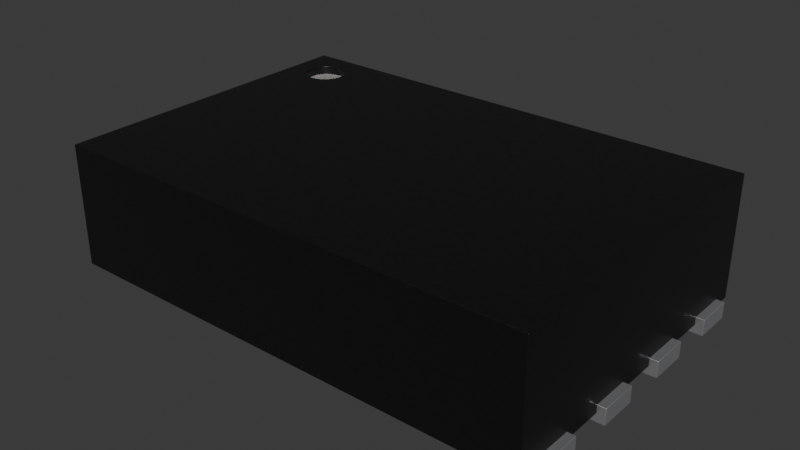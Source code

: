 # Source: UDFN-8-1EP_2x3x0.55mm_P0.5mm_EP1.5x1.3mm.blend  (saved by Blender 4.4.30; exported with 4.5.12 LTS)
import bpy
from mathutils import Matrix  # noqa: F401  (used for matrix-valued properties, if any)

bpy.ops.wm.read_factory_settings(use_empty=True)
scene = bpy.context.scene
scene.name = 'Scene'

# ---- collections
col_udfn_8_1ep_2x3x0_55mm_p0_5mm_ep1_5x1_3mm = bpy.data.collections.new('UDFN-8-1EP_2x3x0.55mm_P0.5mm_EP1.5x1.3mm'); scene.collection.children.link(col_udfn_8_1ep_2x3x0_55mm_p0_5mm_ep1_5x1_3mm)

# ---- materials (node trees are filled in below, after node groups)
mat_metal_pins = bpy.data.materials.new('metal_pins')
mat_metal_pins.use_transparent_shadow = False
mat_metal_pins.preview_render_type = 'CUBE'
mat_plastic_cast_black = bpy.data.materials.new('plastic_cast_black')
mat_plastic_cast_black.alpha_threshold = 0.0
mat_plastic_cast_black.use_transparent_shadow = False
mat_plastic_cast_black.preview_render_type = 'CUBE'
mat_plastic_cast_black.diffuse_color = (0.001296, 0.002578, 0.001683, 1.0)
mat_plastic_cast_black.specular_color = (0.01, 0.03, 0.01)
mat_plastic_cast_black.roughness = 0.5
mat_white_markings = bpy.data.materials.new('white_markings')
mat_white_markings.preview_render_type = 'FLAT'

# ---- node groups
ng_plastic_cast_black_node_group = bpy.data.node_groups.new('Plastic_Cast_Black_Node_Group', 'ShaderNodeTree')
_s = ng_plastic_cast_black_node_group.interface.new_socket(name='BSDF', in_out='OUTPUT', socket_type='NodeSocketShader')
_s = ng_plastic_cast_black_node_group.interface.new_socket(name='Color', in_out='INPUT', socket_type='NodeSocketColor')
_s = ng_plastic_cast_black_node_group.interface.new_socket(name='Alpha_Value', in_out='INPUT', socket_type='NodeSocketFloat')
_N = ng_plastic_cast_black_node_group.nodes; _L = ng_plastic_cast_black_node_group.links
n0 = _N.new('NodeGroupOutput'); n0.name = 'Group Output'; n0.location = (786, 85)
n1 = _N.new('NodeGroupInput'); n1.name = 'Group Input'; n1.location = (-449, 228)
n2 = _N.new('ShaderNodeBsdfPrincipled'); n2.name = 'Principled BSDF'; n2.location = (466, 90)
n2.distribution = 'GGX'
n2.subsurface_method = 'BURLEY'
n2.inputs[1].default_value = 0.137
n2.inputs[3].default_value = 1.45
n2.inputs[27].default_value = (0.0, 0.0, 0.0, 1.0)
n2.inputs[28].default_value = 1.0
n3 = _N.new('ShaderNodeTexNoise'); n3.name = 'Noise Texture'; n3.location = (-72, -122)
n3.inputs[2].default_value = 50.0
n3.inputs[3].default_value = 3.6
n3.inputs[4].default_value = 1.0
n4 = _N.new('ShaderNodeBump'); n4.name = 'Bump'; n4.location = (172, -246)
n4.inputs[0].default_value = 0.01
n4.inputs[1].default_value = 0.01
n5 = _N.new('ShaderNodeMapping'); n5.name = 'Mapping'; n5.location = (-267, -126)
n6 = _N.new('ShaderNodeTexCoord'); n6.name = 'Texture Coordinate'; n6.location = (-447, -178)
n7 = _N.new('ShaderNodeMix'); n7.name = 'Mix'; n7.location = (182, 264)
n7.data_type = 'RGBA'
n8 = _N.new('ShaderNodeValue'); n8.name = 'Value'; n8.location = (-465, -33)
n8.outputs[0].default_value = 0.3
n9 = _N.new('ShaderNodeMath'); n9.name = 'Math'; n9.location = (-234, 51)
n9.operation = 'MULTIPLY'
n10 = _N.new('ShaderNodeMix'); n10.name = 'Mix.001'; n10.location = (171, -43)
n10.inputs[2].default_value = 0.3
n10.inputs[3].default_value = 0.4
_L.new(n4.outputs[0], n2.inputs[5])
_L.new(n6.outputs[0], n5.inputs[0])
_L.new(n5.outputs[0], n3.inputs[0])
_L.new(n3.outputs[0], n4.inputs[3])
_L.new(n2.outputs[0], n0.inputs[0])
_L.new(n1.outputs[1], n2.inputs[4])
_L.new(n9.outputs[0], n7.inputs[7])
_L.new(n8.outputs[0], n9.inputs[1])
_L.new(n1.outputs[0], n9.inputs[0])
_L.new(n3.outputs[0], n7.inputs[0])
_L.new(n1.outputs[0], n7.inputs[6])
_L.new(n7.outputs[2], n2.inputs[0])
_L.new(n3.outputs[0], n10.inputs[0])
_L.new(n10.outputs[0], n2.inputs[2])
n0.is_active_output = True

# ---- material node trees
mat_metal_pins.use_nodes = True; mat_metal_pins.node_tree.nodes.clear()
_N = mat_metal_pins.node_tree.nodes; _L = mat_metal_pins.node_tree.links
n0 = _N.new('ShaderNodeMapping'); n0.name = 'Mapping'; n0.location = (-1447, -91)
n0.inputs[3].default_value = (4.8, 1.2, 1.1)
n1 = _N.new('ShaderNodeBsdfPrincipled'); n1.name = 'Principled BSDF'; n1.location = (-560, 254)
n1.distribution = 'GGX'
n1.subsurface_method = 'BURLEY'
n1.inputs[1].default_value = 0.7818
n1.inputs[2].default_value = 0.2886
n1.inputs[3].default_value = 1.45
n1.inputs[13].default_value = 0.0
n1.inputs[27].default_value = (0.0, 0.0, 0.0, 1.0)
n1.inputs[28].default_value = 1.0
n2 = _N.new('ShaderNodeOutputMaterial'); n2.name = 'Material Output.002'; n2.location = (-205, 253)
n2.width = 213
n3 = _N.new('ShaderNodeTexNoise'); n3.name = 'Noise Texture.002'; n3.location = (-1228, -73)
n3.inputs[2].default_value = 0.1
n3.inputs[3].default_value = 7.0
n3.inputs[4].default_value = 0.6
n3.inputs[8].default_value = 0.4
n4 = _N.new('ShaderNodeTexCoord'); n4.name = 'Texture Coordinate'; n4.location = (-1636, -116)
n5 = _N.new('ShaderNodeMix'); n5.name = 'Mix.001'; n5.location = (-921, 45)
n5.data_type = 'RGBA'
n5.inputs[6].default_value = (0.9398, 0.9547, 1.0, 1.0)
n5.inputs[7].default_value = (0.13, 0.1259, 0.1359, 1.0)
n6 = _N.new('ShaderNodeBump'); n6.name = 'Bump.001'; n6.location = (-1001, -227)
n6.inputs[0].default_value = 0.05
n6.inputs[1].default_value = 0.01
_L.new(n1.outputs[0], n2.inputs[0])
_L.new(n3.outputs[0], n6.inputs[3])
_L.new(n0.outputs[0], n3.inputs[0])
_L.new(n3.outputs[0], n5.inputs[0])
_L.new(n4.outputs[3], n0.inputs[0])
_L.new(n5.outputs[2], n1.inputs[0])
_L.new(n6.outputs[0], n1.inputs[5])
n2.is_active_output = True
mat_plastic_cast_black.use_nodes = True; mat_plastic_cast_black.node_tree.nodes.clear()
_N = mat_plastic_cast_black.node_tree.nodes; _L = mat_plastic_cast_black.node_tree.links
n0 = _N.new('ShaderNodeOutputMaterial'); n0.name = 'Material Output'; n0.location = (300, 300)
n1 = _N.new('ShaderNodeGroup'); n1.name = 'Group'; n1.location = (-119, 229)
n1.label = 'Plastic_Cast_Black'
n1.width = 264
n1.node_tree = ng_plastic_cast_black_node_group
n2 = _N.new('ShaderNodeRGB'); n2.name = 'RGB'; n2.location = (-431, 253)
n2.label = 'Plastic_Color'
n2.outputs[0].default_value = (0.013, 0.013, 0.013, 1.0)
n3 = _N.new('ShaderNodeValue'); n3.name = 'Value.001'; n3.location = (-434, 58)
n3.label = 'Alpha_Value'
n3.outputs[0].default_value = 1.0
_L.new(n2.outputs[0], n1.inputs[0])
_L.new(n3.outputs[0], n1.inputs[1])
_L.new(n1.outputs[0], n0.inputs[0])
n0.is_active_output = True
mat_white_markings.use_nodes = True; mat_white_markings.node_tree.nodes.clear()
_N = mat_white_markings.node_tree.nodes; _L = mat_white_markings.node_tree.links
n0 = _N.new('ShaderNodeOutputMaterial'); n0.name = 'Material Output'; n0.location = (493, 281)
n1 = _N.new('ShaderNodeBsdfPrincipled'); n1.name = 'Principled BSDF'; n1.location = (159, 253)
n1.distribution = 'GGX'
n1.subsurface_method = 'BURLEY'
n1.inputs[1].default_value = 0.02
n1.inputs[2].default_value = 0.4636
n1.inputs[3].default_value = 1.4
n1.inputs[8].default_value = 1.0
n1.inputs[10].default_value = 0.3682
n1.inputs[13].default_value = 0.6591
n1.inputs[18].default_value = 0.2318
n1.inputs[20].default_value = 0.6709
n1.inputs[24].default_value = 0.1191
n1.inputs[27].default_value = (0.0, 0.0, 0.0, 1.0)
n1.inputs[28].default_value = 1.0
n2 = _N.new('ShaderNodeMapping'); n2.name = 'Mapping'; n2.location = (-1010, 265)
n2.inputs[3].default_value = (3.0, 1.0, 1.0)
n3 = _N.new('ShaderNodeTexCoord'); n3.name = 'Texture Coordinate'; n3.location = (-1250, 180)
n4 = _N.new('ShaderNodeBump'); n4.name = 'Bump'; n4.location = (-376, -99)
n4.inputs[0].default_value = 0.05
n4.inputs[1].default_value = 1.0
n5 = _N.new('ShaderNodeTexNoise'); n5.name = 'Noise Texture'; n5.location = (-662, 176)
n5.inputs[2].default_value = 88.0
n5.inputs[3].default_value = 10.8
n5.inputs[4].default_value = 0.9167
n5.inputs[8].default_value = 1.6
n6 = _N.new('ShaderNodeValToRGB'); n6.name = 'ColorRamp'; n6.location = (-354, 186)
while len(n6.color_ramp.elements) > 1: n6.color_ramp.elements.remove(n6.color_ramp.elements[-1])
n6.color_ramp.elements[0].position = 0.0; n6.color_ramp.elements[0].color = (0.2596, 0.2596, 0.2596, 1.0)
_e = n6.color_ramp.elements.new(1.0); _e.color = (0.6303, 0.6303, 0.6303, 1.0)
n7 = _N.new('ShaderNodeMix'); n7.name = 'Mix'; n7.location = (-58, 311)
n7.data_type = 'RGBA'
n7.inputs[0].default_value = 0.3682
n7.inputs[7].default_value = (0.2525, 0.2525, 0.2525, 1.0)
_L.new(n5.outputs[0], n6.inputs[0])
_L.new(n1.outputs[0], n0.inputs[0])
_L.new(n3.outputs[2], n2.inputs[0])
_L.new(n2.outputs[0], n5.inputs[0])
_L.new(n5.outputs[0], n4.inputs[3])
_L.new(n4.outputs[0], n1.inputs[5])
_L.new(n6.outputs[0], n7.inputs[6])
_L.new(n7.outputs[2], n1.inputs[0])
n0.is_active_output = True

# ---- world
world_world = bpy.data.worlds.new('World'); scene.world = world_world
world_world.use_nodes = True; world_world.node_tree.nodes.clear()
_N = world_world.node_tree.nodes; _L = world_world.node_tree.links
n0 = _N.new('ShaderNodeOutputWorld'); n0.name = 'World Output'; n0.location = (300, 300)
n1 = _N.new('ShaderNodeBackground'); n1.name = 'Background'; n1.location = (10, 300)
n1.inputs[0].default_value = (0.05088, 0.05088, 0.05088, 1.0)
_L.new(n1.outputs[0], n0.inputs[0])
n0.is_active_output = True
world_world.color = (0.05088, 0.05088, 0.05088)
world_world.use_sun_shadow = False
world_world.sun_shadow_jitter_overblur = 0.0

# ---- meshes
me_shape_9_indexedfaceset = bpy.data.meshes.new('SHAPE_9_IndexedFaceSet')
me_shape_9_indexedfaceset.from_pydata([(-0.875, -0.8125, 0.1), (-0.875, 0.8125, -2.701e-08), (-1.5, -1.0, 0.05), (-1.5, -1.0, 0.8), (-1.5, 1.0, 0.8), (1.5, 1.0, 0.8), (-1.129, 0.7824, 0.8), (-1.162, 0.8384, 0.8), (-1.218, 0.8707, 0.8), (-1.282, 0.8707, 0.8), (-1.312, 0.8583, 0.8), (-1.358, 0.8125, 0.8), (-1.358, 0.6875, 0.8), (-1.338, 0.6616, 0.8), (-1.312, 0.6417, 0.8), (-1.25, 0.625, 0.8), (-1.218, 0.6293, 0.8), (-1.188, 0.6417, 0.8), (-1.5, 1.0, 0.05), (1.5, -1.0, 0.05), (1.5, -1.0, 0.8), (1.5, 1.0, 0.05), (-1.125, 0.75, 0.7467), (-1.125, 0.75, 0.8), (-1.142, 0.8125, 0.8), (-1.188, 0.8583, 0.8), (-1.25, 0.875, 0.8), (-1.338, 0.8384, 0.8), (-1.371, 0.7824, 0.8), (-1.375, 0.75, 0.8), (-1.371, 0.7176, 0.8), (-1.282, 0.6293, 0.8), (-1.162, 0.6616, 0.8), (-1.142, 0.6875, 0.8), (-1.129, 0.7176, 0.8), (-1.129, 0.7824, 0.7467), (-1.142, 0.8125, 0.7467), (-1.25, 0.875, 0.7467), (-1.282, 0.8707, 0.7467), (-1.312, 0.8583, 0.7467), (-1.338, 0.8384, 0.7467), (-1.371, 0.7824, 0.7467), (-1.375, 0.75, 0.7467), (-1.371, 0.7176, 0.7467), (-1.312, 0.6417, 0.7467), (-1.282, 0.6293, 0.7467), (-1.188, 0.6417, 0.7467), (-1.142, 0.6875, 0.7467), (-1.162, 0.8384, 0.7467), (-1.188, 0.8583, 0.7467), (-1.218, 0.8707, 0.7467), (-1.358, 0.8125, 0.7467), (-1.358, 0.6875, 0.7467), (-1.338, 0.6616, 0.7467), (-1.25, 0.625, 0.7467), (-1.218, 0.6293, 0.7467), (-1.162, 0.6616, 0.7467), (-1.129, 0.7176, 0.7467), (0.875, 0.8125, -2.701e-08), (0.875, -0.8125, 0.0), (0.875, -0.8125, 0.1), (0.875, 0.8125, 0.1), (-0.875, -0.8125, -1.006e-07), (-0.875, 0.8125, 0.1), (-1.55, 0.63, 0.1), (-1.55, 0.87, -2.701e-08), (-1.55, 0.87, 0.1), (-1.1, 0.63, 0.1), (-1.1, 0.87, -2.701e-08), (-1.1, 0.87, 0.1), (-1.55, 0.63, -2.701e-08), (-1.1, 0.63, -2.701e-08), (1.1, 0.63, 0.1), (1.55, 0.63, -2.701e-08), (1.55, 0.87, -2.701e-08), (1.55, 0.87, 0.1), (1.1, 0.63, -2.701e-08), (1.1, 0.87, -2.701e-08), (1.1, 0.87, 0.1), (1.55, 0.63, 0.1), (-1.55, 0.13, 0.1), (-1.1, 0.37, -2.701e-08), (-1.1, 0.13, -2.701e-08), (-1.55, 0.37, -2.701e-08), (-1.55, 0.37, 0.1), (-1.55, 0.13, -2.701e-08), (-1.1, 0.13, 0.1), (-1.1, 0.37, 0.1), (1.1, 0.13, 0.1), (1.1, 0.37, -2.701e-08), (1.55, 0.13, -2.701e-08), (1.55, 0.13, 0.1), (1.1, 0.37, 0.1), (1.1, 0.13, -2.701e-08), (1.55, 0.37, -2.701e-08), (1.55, 0.37, 0.1), (-1.1, -0.37, 0.1), (-1.1, -0.13, -2.701e-08), (-1.1, -0.13, 0.1), (-1.55, -0.37, 0.1), (-1.55, -0.13, -2.701e-08), (-1.55, -0.13, 0.1), (-1.55, -0.37, -2.701e-08), (-1.1, -0.37, -2.701e-08), (1.1, -0.37, -2.701e-08), (1.1, -0.13, -2.701e-08), (1.55, -0.37, -2.701e-08), (1.55, -0.13, -2.701e-08), (1.1, -0.13, 0.1), (1.1, -0.37, 0.1), (1.55, -0.37, 0.1), (1.55, -0.13, 0.1), (-1.55, -0.87, -2.701e-08), (-1.55, -0.87, 0.1), (-1.1, -0.87, -3.8e-07), (-1.1, -0.87, 0.1), (-1.1, -0.63, -2.701e-08), (-1.55, -0.63, 0.1), (-1.55, -0.63, -2.701e-08), (-1.1, -0.63, 0.1), (1.1, -0.63, -2.701e-08), (1.55, -0.87, -2.701e-08), (1.55, -0.87, 0.1), (1.1, -0.87, -2.701e-08), (1.55, -0.63, -2.701e-08), (1.1, -0.87, 0.1), (1.1, -0.63, 0.1), (1.55, -0.63, 0.1)], [], [(5, 4, 10, 9, 26, 8, 25), (19, 20, 3, 2), (21, 18, 4, 5), (18, 21, 19, 2), (50, 37, 38, 39, 40, 51, 41, 42, 43, 52, 53, 44, 45, 54, 55, 46, 56, 47, 57, 22, 35, 36, 48, 49), (41, 51, 11, 28), (40, 39, 10, 27), (28, 29, 42, 41), (33, 34, 57, 47), (49, 48, 7, 25), (37, 50, 8, 26), (39, 38, 9, 10), (38, 37, 26, 9), (59, 58, 61, 60), (16, 17, 46, 55), (23, 6, 35, 22), (51, 40, 27, 11), (14, 31, 45, 44), (32, 33, 47, 56), (12, 13, 53, 52), (114, 115, 113, 112), (13, 14, 44, 53), (31, 15, 54, 45), (34, 23, 22, 57), (15, 16, 55, 54), (48, 36, 24, 7), (30, 12, 52, 43), (70, 64, 66, 65), (29, 30, 43, 42), (17, 32, 56, 46), (36, 35, 6, 24), (59, 60, 0, 62), (58, 1, 63, 61), (1, 58, 59, 62), (63, 0, 60, 61), (71, 67, 64, 70), (71, 68, 69, 67), (93, 88, 92, 89), (68, 65, 66, 69), (65, 68, 71, 70), (66, 64, 67, 69), (76, 72, 78, 77), (73, 74, 75, 79), (73, 79, 72, 76), (74, 77, 78, 75), (77, 74, 73, 76), (78, 72, 79, 75), (85, 80, 84, 83), (82, 81, 87, 86), (82, 86, 80, 85), (81, 83, 84, 87), (83, 81, 82, 85), (84, 80, 86, 87), (90, 94, 95, 91), (89, 94, 90, 93), (90, 91, 88, 93), (94, 89, 92, 95), (92, 88, 91, 95), (103, 97, 98, 96), (102, 99, 101, 100), (103, 96, 99, 102), (108, 109, 110, 111), (97, 100, 101, 98), (100, 97, 103, 102), (101, 99, 96, 98), (104, 109, 108, 105), (106, 107, 111, 110), (106, 110, 109, 104), (107, 105, 108, 111), (105, 107, 106, 104), (112, 113, 117, 118), (120, 124, 121, 123), (116, 118, 117, 119), (118, 116, 114, 112), (115, 114, 116, 119), (117, 113, 115, 119), (123, 125, 126, 120), (121, 124, 127, 122), (121, 122, 125, 123), (124, 120, 126, 127), (126, 125, 122, 127), (2, 3, 4, 18), (62, 0, 63, 1), (50, 49, 25, 8), (24, 6, 23, 34, 33, 32, 17, 16, 15, 31, 14, 13, 12, 30, 29, 28, 11, 27, 10, 4, 3, 20, 5, 25, 7), (19, 21, 5, 20)])
me_shape_9_indexedfaceset.polygons.foreach_set('use_smooth', [True] * 86)
me_shape_9_indexedfaceset.polygons.foreach_set('material_index', [1, 1, 1, 1, 2, 1, 1, 1, 1, 1, 1, 1, 1, 0, 1, 1, 1, 1, 1, 1, 0, 1, 1, 1, 1, 1, 1, 0, 1, 1, 1, 0, 0, 0, 0, 0, 0, 0, 0, 0, 0, 0, 0, 0, 0, 0, 0, 0, 0, 0, 0, 0, 0, 0, 0, 0, 0, 0, 0, 0, 0, 0, 0, 0, 0, 0, 0, 0, 0, 0, 0, 0, 0, 0, 0, 0, 0, 0, 0, 0, 0, 1, 0, 1, 1, 1])
_k = set([(0, 60), (0, 62), (0, 63), (1, 58), (1, 62), (1, 63), (2, 3), (2, 18), (2, 19), (3, 4), (3, 20), (4, 5), (4, 18), (5, 20), (5, 21), (6, 23), (6, 24), (7, 24), (7, 25), (8, 25), (8, 26), (9, 10), (9, 26), (10, 27), (11, 27), (11, 28), (12, 13), (12, 30), (13, 14), (14, 31), (15, 16), (15, 31), (16, 17), (17, 32), (18, 21), (19, 20), (19, 21), (22, 35), (22, 57), (23, 34), (28, 29), (29, 30), (32, 33), (33, 34), (35, 36), (36, 48), (37, 38), (37, 50), (38, 39), (39, 40), (40, 51), (41, 42), (41, 51), (42, 43), (43, 52), (44, 45), (44, 53), (45, 54), (46, 55), (46, 56), (47, 56), (47, 57), (48, 49), (49, 50), (52, 53), (54, 55), (58, 59), (58, 61), (59, 60), (59, 62), (60, 61), (61, 63), (64, 66), (64, 67), (64, 70), (65, 66), (65, 68), (65, 70), (66, 69), (67, 69), (67, 71), (68, 69), (68, 71), (70, 71), (72, 76), (72, 78), (72, 79), (73, 74), (73, 76), (73, 79), (74, 75), (74, 77), (75, 78), (75, 79), (76, 77), (77, 78), (80, 84), (80, 85), (80, 86), (81, 82), (81, 83), (81, 87), (82, 85), (82, 86), (83, 84), (83, 85), (84, 87), (86, 87), (88, 91), (88, 92), (88, 93), (89, 92), (89, 93), (89, 94), (90, 91), (90, 93), (90, 94), (91, 95), (92, 95), (94, 95), (96, 98), (96, 99), (96, 103), (97, 98), (97, 100), (97, 103), (98, 101), (99, 101), (99, 102), (100, 101), (100, 102), (102, 103), (104, 105), (104, 106), (104, 109), (105, 107), (105, 108), (106, 107), (106, 110), (107, 111), (108, 109), (108, 111), (109, 110), (110, 111), (112, 113), (112, 114), (112, 118), (113, 115), (113, 117), (114, 115), (114, 116), (115, 119), (116, 118), (116, 119), (117, 118), (117, 119), (120, 123), (120, 124), (120, 126), (121, 122), (121, 123), (121, 124), (122, 125), (122, 127), (123, 125), (124, 127), (125, 126), (126, 127)])
me_shape_9_indexedfaceset.attributes.new('sharp_edge', 'BOOLEAN', 'EDGE').data.foreach_set('value', [ (min(e.vertices), max(e.vertices)) in _k for e in me_shape_9_indexedfaceset.edges])
_uv = me_shape_9_indexedfaceset.uv_layers.new(name='UVMap')
_uv.uv.foreach_set('vector', [1.0, 1.0, 0.0, 1.0, 0.0625, 0.9291, 0.07255, 0.9354, 0.08333, 0.9375, 0.09412, 0.9354, 0.1042, 0.9291, 1.0, 0.0, 1.0, 1.0, 0.0, 1.0, 0.0, 0.0, 1.0, 0.0, 0.0, 0.0, 0.0, 1.0, 1.0, 1.0, 0.0, 1.0, 1.0, 1.0, 1.0, 0.0, 0.0, 0.0, 0.983, 0.6294, 1.0, 0.5, 0.983, 0.3706, 0.933, 0.25, 0.8536, 0.1464, 0.75, 0.06699, 0.6294, 0.01704, 0.5, 0.0, 0.3706, 0.01704, 0.25, 0.06699, 0.1464, 0.1464, 0.06699, 0.25, 0.01704, 0.3706, 0.0, 0.5, 0.01704, 0.6294, 0.06699, 0.75, 0.1464, 0.8536, 0.25, 0.933, 0.3706, 0.983, 0.5, 1.0, 0.6294, 0.983, 0.75, 0.933, 0.8536, 0.8536, 0.933, 0.75, 0.6294, 0.01704, 0.75, 0.06699, 0.75, 0.06699, 0.6294, 0.01704, 0.8536, 0.1464, 0.933, 0.25, 0.933, 0.25, 0.8536, 0.1464, 0.6294, 0.01704, 0.5, 0.0, 0.5, 0.0, 0.6294, 0.01704, 0.25, 0.933, 0.3706, 0.983, 0.3706, 0.983, 0.25, 0.933, 0.933, 0.75, 0.8536, 0.8536, 0.8536, 0.8536, 0.933, 0.75, 1.0, 0.5, 0.983, 0.6294, 0.983, 0.6294, 1.0, 0.5, 0.933, 0.25, 0.983, 0.3706, 0.983, 0.3706, 0.933, 0.25, 0.983, 0.3706, 1.0, 0.5, 1.0, 0.5, 0.983, 0.3706, 0.0, 0.0, 1.0, 0.0, 1.0, 1.0, 0.0, 1.0, 0.01704, 0.6294, 0.06699, 0.75, 0.06699, 0.75, 0.01704, 0.6294, 0.5, 1.0, 0.6294, 0.983, 0.6294, 0.983, 0.5, 1.0, 0.75, 0.06699, 0.8536, 0.1464, 0.8536, 0.1464, 0.75, 0.06699, 0.06699, 0.25, 0.01704, 0.3706, 0.01704, 0.3706, 0.06699, 0.25, 0.1464, 0.8536, 0.25, 0.933, 0.25, 0.933, 0.1464, 0.8536, 0.25, 0.06699, 0.1464, 0.1464, 0.1464, 0.1464, 0.25, 0.06699, 1.0, 0.0, 1.0, 1.0, 0.0, 1.0, 0.0, 0.0, 0.1464, 0.1464, 0.06699, 0.25, 0.06699, 0.25, 0.1464, 0.1464, 0.01704, 0.3706, 0.0, 0.5, 0.0, 0.5, 0.01704, 0.3706, 0.3706, 0.983, 0.5, 1.0, 0.5, 1.0, 0.3706, 0.983, 0.0, 0.5, 0.01704, 0.6294, 0.01704, 0.6294, 0.0, 0.5, 0.8536, 0.8536, 0.75, 0.933, 0.75, 0.933, 0.8536, 0.8536, 0.3706, 0.01704, 0.25, 0.06699, 0.25, 0.06699, 0.3706, 0.01704, 0.0, 0.0, 0.0, 1.0, 1.0, 1.0, 1.0, 0.0, 0.5, 0.0, 0.3706, 0.01704, 0.3706, 0.01704, 0.5, 0.0, 0.06699, 0.75, 0.1464, 0.8536, 0.1464, 0.8536, 0.06699, 0.75, 0.75, 0.933, 0.6294, 0.983, 0.6294, 0.983, 0.75, 0.933, 1.0, 0.0, 1.0, 1.0, 0.0, 1.0, 0.0, 0.0, 1.0, 0.0, 0.0, 0.0, 0.0, 1.0, 1.0, 1.0, 0.0, 1.0, 1.0, 1.0, 1.0, 0.0, 0.0, 0.0, 0.0, 1.0, 0.0, 0.0, 1.0, 0.0, 1.0, 1.0, 1.0, 0.0, 1.0, 1.0, 0.0, 1.0, 0.0, 0.0, 0.0, 0.0, 1.0, 0.0, 1.0, 1.0, 0.0, 1.0, 0.0, 0.0, 0.0, 1.0, 1.0, 1.0, 1.0, 0.0, 1.0, 0.0, 0.0, 0.0, 0.0, 1.0, 1.0, 1.0, 0.0, 1.0, 1.0, 1.0, 1.0, 0.0, 0.0, 0.0, 0.0, 1.0, 0.0, 0.0, 1.0, 0.0, 1.0, 1.0, 0.0, 0.0, 0.0, 1.0, 1.0, 1.0, 1.0, 0.0, 0.0, 0.0, 1.0, 0.0, 1.0, 1.0, 0.0, 1.0, 1.0, 0.0, 1.0, 1.0, 0.0, 1.0, 0.0, 0.0, 1.0, 0.0, 0.0, 0.0, 0.0, 1.0, 1.0, 1.0, 0.0, 1.0, 1.0, 1.0, 1.0, 0.0, 0.0, 0.0, 0.0, 1.0, 0.0, 0.0, 1.0, 0.0, 1.0, 1.0, 0.0, 0.0, 0.0, 1.0, 1.0, 1.0, 1.0, 0.0, 0.0, 0.0, 1.0, 0.0, 1.0, 1.0, 0.0, 1.0, 1.0, 0.0, 1.0, 1.0, 0.0, 1.0, 0.0, 0.0, 1.0, 0.0, 0.0, 0.0, 0.0, 1.0, 1.0, 1.0, 0.0, 1.0, 1.0, 1.0, 1.0, 0.0, 0.0, 0.0, 0.0, 1.0, 0.0, 0.0, 1.0, 0.0, 1.0, 1.0, 0.0, 0.0, 1.0, 0.0, 1.0, 1.0, 0.0, 1.0, 0.0, 1.0, 1.0, 1.0, 1.0, 0.0, 0.0, 0.0, 1.0, 0.0, 1.0, 1.0, 0.0, 1.0, 0.0, 0.0, 1.0, 0.0, 0.0, 0.0, 0.0, 1.0, 1.0, 1.0, 0.0, 1.0, 0.0, 0.0, 1.0, 0.0, 1.0, 1.0, 0.0, 0.0, 1.0, 0.0, 1.0, 1.0, 0.0, 1.0, 0.0, 0.0, 0.0, 1.0, 1.0, 1.0, 1.0, 0.0, 1.0, 0.0, 1.0, 1.0, 0.0, 1.0, 0.0, 0.0, 0.0, 1.0, 0.0, 0.0, 1.0, 0.0, 1.0, 1.0, 1.0, 0.0, 0.0, 0.0, 0.0, 1.0, 1.0, 1.0, 0.0, 1.0, 1.0, 1.0, 1.0, 0.0, 0.0, 0.0, 0.0, 1.0, 0.0, 0.0, 1.0, 0.0, 1.0, 1.0, 0.0, 0.0, 0.0, 1.0, 1.0, 1.0, 1.0, 0.0, 0.0, 0.0, 1.0, 0.0, 1.0, 1.0, 0.0, 1.0, 1.0, 0.0, 1.0, 1.0, 0.0, 1.0, 0.0, 0.0, 1.0, 0.0, 0.0, 0.0, 0.0, 1.0, 1.0, 1.0, 0.0, 1.0, 1.0, 1.0, 1.0, 0.0, 0.0, 0.0, 0.0, 0.0, 0.0, 1.0, 1.0, 1.0, 1.0, 0.0, 0.0, 1.0, 1.0, 1.0, 1.0, 0.0, 0.0, 0.0, 1.0, 0.0, 0.0, 0.0, 0.0, 1.0, 1.0, 1.0, 0.0, 1.0, 1.0, 1.0, 1.0, 0.0, 0.0, 0.0, 0.0, 1.0, 0.0, 0.0, 1.0, 0.0, 1.0, 1.0, 0.0, 1.0, 0.0, 0.0, 1.0, 0.0, 1.0, 1.0, 0.0, 0.0, 0.0, 1.0, 1.0, 1.0, 1.0, 0.0, 0.0, 0.0, 1.0, 0.0, 1.0, 1.0, 0.0, 1.0, 1.0, 0.0, 1.0, 1.0, 0.0, 1.0, 0.0, 0.0, 1.0, 0.0, 0.0, 0.0, 0.0, 1.0, 1.0, 1.0, 0.0, 1.0, 0.0, 0.0, 1.0, 0.0, 1.0, 1.0, 0.0, 0.0, 0.0, 1.0, 1.0, 1.0, 1.0, 0.0, 0.0, 0.0, 0.0, 1.0, 1.0, 1.0, 1.0, 0.0, 0.983, 0.6294, 0.933, 0.75, 0.933, 0.75, 0.983, 0.6294, 0.1194, 0.9062, 0.1236, 0.8912, 0.125, 0.875, 0.1236, 0.8588, 0.1194, 0.8438, 0.1128, 0.8308, 0.1042, 0.8209, 0.09412, 0.8146, 0.08333, 0.8125, 0.07255, 0.8146, 0.0625, 0.8209, 0.05387, 0.8308, 0.04725, 0.8438, 0.04309, 0.8588, 0.04167, 0.875, 0.04309, 0.8912, 0.04725, 0.9062, 0.05387, 0.9192, 0.0625, 0.9291, 0.0, 1.0, 0.0, 0.0, 1.0, 0.0, 1.0, 1.0, 0.1042, 0.9291, 0.1128, 0.9192, 0.0, 0.0, 1.0, 0.0, 1.0, 1.0, 0.0, 1.0])
me_shape_9_indexedfaceset.materials.append(mat_metal_pins)
me_shape_9_indexedfaceset.materials.append(mat_plastic_cast_black)
me_shape_9_indexedfaceset.materials.append(mat_white_markings)
me_shape_9_indexedfaceset.update()

# ---- objects
ob_udfn_8_1ep_2x3x0_55mm_p0_5mm_ep1_5x1_3mm = bpy.data.objects.new('UDFN-8-1EP_2x3x0.55mm_P0.5mm_EP1.5x1.3mm', me_shape_9_indexedfaceset)

# ---- transforms, parenting, visibility, modifiers, constraints
ob_udfn_8_1ep_2x3x0_55mm_p0_5mm_ep1_5x1_3mm.location = (0.0, 0.0, 0.0)
_m = ob_udfn_8_1ep_2x3x0_55mm_p0_5mm_ep1_5x1_3mm.modifiers.new('Bevel', 'BEVEL')
_m.width = 0.003
_m.width_pct = 0.003
_m.segments = 3

# ---- collection membership
col_udfn_8_1ep_2x3x0_55mm_p0_5mm_ep1_5x1_3mm.objects.link(ob_udfn_8_1ep_2x3x0_55mm_p0_5mm_ep1_5x1_3mm)

# ---- scene / render settings (as saved in the file)
scene.frame_start = 1; scene.frame_end = 250; scene.frame_set(3)
scene.render.engine = 'BLENDER_EEVEE_NEXT'
scene.cycles.sampling_pattern = 'TABULATED_SOBOL'
scene.eevee.ray_tracing_options.trace_max_roughness = 0.0
bpy.context.view_layer.update()

# ---- added for rendering (the .blend has no active camera and no usable light): camera, sun
cam_auto = bpy.data.cameras.new('AutoCamera')
cam_auto.lens = 50.0
cam_auto.sensor_width = 36.0
cam_auto.clip_end = 1000.0
ob_auto_camera = bpy.data.objects.new('AutoCamera', cam_auto)
scene.collection.objects.link(ob_auto_camera)
ob_auto_camera.location = (3.49265, -4.19118, 3.19412)
ob_auto_camera.rotation_euler = (1.09748, -7.21219e-08, 0.694738)
scene.camera = ob_auto_camera
light_auto_sun = bpy.data.lights.new('AutoSun', 'SUN')
light_auto_sun.energy = 3.0
light_auto_sun.angle = 0.0523599
ob_auto_sun = bpy.data.objects.new('AutoSun', light_auto_sun)
scene.collection.objects.link(ob_auto_sun)
ob_auto_sun.rotation_euler = (0.872665, 0.174533, 0.523599)
bpy.context.view_layer.update()
